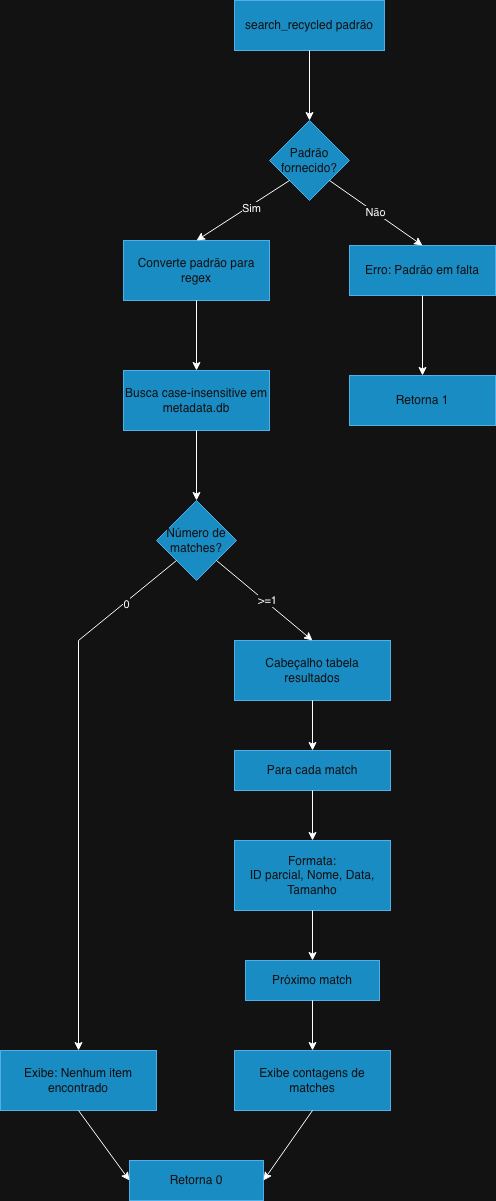

The diagram above was exported from draw.io. Its source (the exported page's mxGraphModel, read from the mxfile embedded in the PNG):
<mxGraphModel dx="1627" dy="1008" grid="1" gridSize="10" guides="1" tooltips="1" connect="1" arrows="1" fold="1" page="1" pageScale="1" pageWidth="827" pageHeight="1169" math="0" shadow="0">
  <root>
    <mxCell id="0" />
    <mxCell id="1" parent="0" />
    <mxCell id="C7OGdGt_1QPLpjAMPVSy-1" value="search_recycled padrão" style="rounded=0;whiteSpace=wrap;html=1;fillColor=#1ba1e2;fontColor=#ffffff;strokeColor=#006EAF;" vertex="1" parent="1">
      <mxGeometry x="339" y="30" width="150" height="50" as="geometry" />
    </mxCell>
    <mxCell id="C7OGdGt_1QPLpjAMPVSy-2" value="Padrão fornecido?" style="rhombus;whiteSpace=wrap;html=1;fillColor=#1ba1e2;fontColor=#ffffff;strokeColor=#006EAF;" vertex="1" parent="1">
      <mxGeometry x="374" y="150" width="80" height="80" as="geometry" />
    </mxCell>
    <mxCell id="C7OGdGt_1QPLpjAMPVSy-3" value="" style="endArrow=classic;html=1;rounded=0;exitX=0.5;exitY=1;exitDx=0;exitDy=0;entryX=0.5;entryY=0;entryDx=0;entryDy=0;" edge="1" parent="1" source="C7OGdGt_1QPLpjAMPVSy-1" target="C7OGdGt_1QPLpjAMPVSy-2">
      <mxGeometry width="50" height="50" relative="1" as="geometry">
        <mxPoint x="390" y="340" as="sourcePoint" />
        <mxPoint x="440" y="290" as="targetPoint" />
      </mxGeometry>
    </mxCell>
    <mxCell id="C7OGdGt_1QPLpjAMPVSy-4" value="Converte padrão para regex" style="rounded=0;whiteSpace=wrap;html=1;fillColor=#1ba1e2;fontColor=#ffffff;strokeColor=#006EAF;" vertex="1" parent="1">
      <mxGeometry x="228" y="270" width="146" height="60" as="geometry" />
    </mxCell>
    <mxCell id="C7OGdGt_1QPLpjAMPVSy-5" value="Erro: Padrão em falta" style="rounded=0;whiteSpace=wrap;html=1;fillColor=#1ba1e2;fontColor=#ffffff;strokeColor=#006EAF;" vertex="1" parent="1">
      <mxGeometry x="454" y="275" width="146" height="50" as="geometry" />
    </mxCell>
    <mxCell id="C7OGdGt_1QPLpjAMPVSy-6" value="" style="endArrow=classic;html=1;rounded=0;exitX=0;exitY=1;exitDx=0;exitDy=0;entryX=0.5;entryY=0;entryDx=0;entryDy=0;" edge="1" parent="1" source="C7OGdGt_1QPLpjAMPVSy-2" target="C7OGdGt_1QPLpjAMPVSy-4">
      <mxGeometry width="50" height="50" relative="1" as="geometry">
        <mxPoint x="390" y="340" as="sourcePoint" />
        <mxPoint x="440" y="290" as="targetPoint" />
      </mxGeometry>
    </mxCell>
    <mxCell id="C7OGdGt_1QPLpjAMPVSy-8" value="Sim" style="edgeLabel;html=1;align=center;verticalAlign=middle;resizable=0;points=[];" vertex="1" connectable="0" parent="C7OGdGt_1QPLpjAMPVSy-6">
      <mxGeometry x="-0.1433" y="2" relative="1" as="geometry">
        <mxPoint x="-1" as="offset" />
      </mxGeometry>
    </mxCell>
    <mxCell id="C7OGdGt_1QPLpjAMPVSy-7" value="Não" style="endArrow=classic;html=1;rounded=0;exitX=1;exitY=1;exitDx=0;exitDy=0;entryX=0.5;entryY=0;entryDx=0;entryDy=0;" edge="1" parent="1" source="C7OGdGt_1QPLpjAMPVSy-2" target="C7OGdGt_1QPLpjAMPVSy-5">
      <mxGeometry width="50" height="50" relative="1" as="geometry">
        <mxPoint x="390" y="340" as="sourcePoint" />
        <mxPoint x="440" y="290" as="targetPoint" />
      </mxGeometry>
    </mxCell>
    <mxCell id="C7OGdGt_1QPLpjAMPVSy-9" value="Busca case-insensitive em metadata.db" style="rounded=0;whiteSpace=wrap;html=1;fillColor=#1ba1e2;fontColor=#ffffff;strokeColor=#006EAF;" vertex="1" parent="1">
      <mxGeometry x="228" y="400" width="146" height="60" as="geometry" />
    </mxCell>
    <mxCell id="C7OGdGt_1QPLpjAMPVSy-10" value="Retorna 1" style="rounded=0;whiteSpace=wrap;html=1;fillColor=#1ba1e2;fontColor=#ffffff;strokeColor=#006EAF;" vertex="1" parent="1">
      <mxGeometry x="454" y="405" width="146" height="50" as="geometry" />
    </mxCell>
    <mxCell id="C7OGdGt_1QPLpjAMPVSy-11" value="" style="endArrow=classic;html=1;rounded=0;exitX=0.5;exitY=1;exitDx=0;exitDy=0;" edge="1" parent="1" source="C7OGdGt_1QPLpjAMPVSy-4" target="C7OGdGt_1QPLpjAMPVSy-9">
      <mxGeometry width="50" height="50" relative="1" as="geometry">
        <mxPoint x="390" y="470" as="sourcePoint" />
        <mxPoint x="440" y="420" as="targetPoint" />
      </mxGeometry>
    </mxCell>
    <mxCell id="C7OGdGt_1QPLpjAMPVSy-12" value="" style="endArrow=classic;html=1;rounded=0;exitX=0.5;exitY=1;exitDx=0;exitDy=0;entryX=0.5;entryY=0;entryDx=0;entryDy=0;" edge="1" parent="1" source="C7OGdGt_1QPLpjAMPVSy-5" target="C7OGdGt_1QPLpjAMPVSy-10">
      <mxGeometry width="50" height="50" relative="1" as="geometry">
        <mxPoint x="390" y="470" as="sourcePoint" />
        <mxPoint x="440" y="420" as="targetPoint" />
      </mxGeometry>
    </mxCell>
    <mxCell id="C7OGdGt_1QPLpjAMPVSy-13" value="Número de matches?" style="rhombus;whiteSpace=wrap;html=1;fillColor=#1ba1e2;fontColor=#ffffff;strokeColor=#006EAF;" vertex="1" parent="1">
      <mxGeometry x="261" y="530" width="80" height="80" as="geometry" />
    </mxCell>
    <mxCell id="C7OGdGt_1QPLpjAMPVSy-14" value="" style="endArrow=classic;html=1;rounded=0;exitX=0.5;exitY=1;exitDx=0;exitDy=0;entryX=0.5;entryY=0;entryDx=0;entryDy=0;" edge="1" parent="1" source="C7OGdGt_1QPLpjAMPVSy-9" target="C7OGdGt_1QPLpjAMPVSy-13">
      <mxGeometry width="50" height="50" relative="1" as="geometry">
        <mxPoint x="390" y="550" as="sourcePoint" />
        <mxPoint x="440" y="500" as="targetPoint" />
      </mxGeometry>
    </mxCell>
    <mxCell id="C7OGdGt_1QPLpjAMPVSy-15" value="Cabeçalho tabela&lt;div&gt;resultados&lt;/div&gt;" style="rounded=0;whiteSpace=wrap;html=1;fillColor=#1ba1e2;fontColor=#ffffff;strokeColor=#006EAF;" vertex="1" parent="1">
      <mxGeometry x="339" y="670" width="156" height="60" as="geometry" />
    </mxCell>
    <mxCell id="C7OGdGt_1QPLpjAMPVSy-16" value="" style="endArrow=classic;html=1;rounded=0;exitX=1;exitY=1;exitDx=0;exitDy=0;entryX=0.5;entryY=0;entryDx=0;entryDy=0;" edge="1" parent="1" source="C7OGdGt_1QPLpjAMPVSy-13" target="C7OGdGt_1QPLpjAMPVSy-15">
      <mxGeometry width="50" height="50" relative="1" as="geometry">
        <mxPoint x="390" y="830" as="sourcePoint" />
        <mxPoint x="440" y="780" as="targetPoint" />
      </mxGeometry>
    </mxCell>
    <mxCell id="C7OGdGt_1QPLpjAMPVSy-17" value="&amp;gt;=1" style="edgeLabel;html=1;align=center;verticalAlign=middle;resizable=0;points=[];" vertex="1" connectable="0" parent="C7OGdGt_1QPLpjAMPVSy-16">
      <mxGeometry x="0.0143" y="2" relative="1" as="geometry">
        <mxPoint as="offset" />
      </mxGeometry>
    </mxCell>
    <mxCell id="C7OGdGt_1QPLpjAMPVSy-18" value="Para cada match" style="rounded=0;whiteSpace=wrap;html=1;fillColor=#1ba1e2;fontColor=#ffffff;strokeColor=#006EAF;" vertex="1" parent="1">
      <mxGeometry x="339" y="780" width="156" height="40" as="geometry" />
    </mxCell>
    <mxCell id="C7OGdGt_1QPLpjAMPVSy-19" value="Formata:&lt;div&gt;ID parcial, Nome, Data,&lt;/div&gt;&lt;div&gt;Tamanho&lt;/div&gt;" style="rounded=0;whiteSpace=wrap;html=1;fillColor=#1ba1e2;fontColor=#ffffff;strokeColor=#006EAF;" vertex="1" parent="1">
      <mxGeometry x="339" y="870" width="156" height="70" as="geometry" />
    </mxCell>
    <mxCell id="C7OGdGt_1QPLpjAMPVSy-22" value="Próximo match" style="rounded=0;whiteSpace=wrap;html=1;fillColor=#1ba1e2;fontColor=#ffffff;strokeColor=#006EAF;" vertex="1" parent="1">
      <mxGeometry x="350" y="990" width="134" height="40" as="geometry" />
    </mxCell>
    <mxCell id="C7OGdGt_1QPLpjAMPVSy-23" value="Exibe contagens de matches" style="rounded=0;whiteSpace=wrap;html=1;fillColor=#1ba1e2;fontColor=#ffffff;strokeColor=#006EAF;" vertex="1" parent="1">
      <mxGeometry x="339" y="1080" width="156" height="60" as="geometry" />
    </mxCell>
    <mxCell id="C7OGdGt_1QPLpjAMPVSy-24" value="Exibe: Nenhum item encontrado" style="rounded=0;whiteSpace=wrap;html=1;fillColor=#1ba1e2;fontColor=#ffffff;strokeColor=#006EAF;" vertex="1" parent="1">
      <mxGeometry x="105" y="1080" width="156" height="60" as="geometry" />
    </mxCell>
    <mxCell id="C7OGdGt_1QPLpjAMPVSy-25" value="Retorna 0" style="rounded=0;whiteSpace=wrap;html=1;fillColor=#1ba1e2;fontColor=#ffffff;strokeColor=#006EAF;" vertex="1" parent="1">
      <mxGeometry x="234" y="1190" width="134" height="40" as="geometry" />
    </mxCell>
    <mxCell id="C7OGdGt_1QPLpjAMPVSy-26" value="" style="endArrow=classic;html=1;rounded=0;exitX=0;exitY=1;exitDx=0;exitDy=0;entryX=0.5;entryY=0;entryDx=0;entryDy=0;" edge="1" parent="1" source="C7OGdGt_1QPLpjAMPVSy-13" target="C7OGdGt_1QPLpjAMPVSy-24">
      <mxGeometry width="50" height="50" relative="1" as="geometry">
        <mxPoint x="420" y="970" as="sourcePoint" />
        <mxPoint x="470" y="920" as="targetPoint" />
        <Array as="points">
          <mxPoint x="183" y="670" />
        </Array>
      </mxGeometry>
    </mxCell>
    <mxCell id="C7OGdGt_1QPLpjAMPVSy-27" value="0" style="edgeLabel;html=1;align=center;verticalAlign=middle;resizable=0;points=[];" vertex="1" connectable="0" parent="C7OGdGt_1QPLpjAMPVSy-26">
      <mxGeometry x="-0.7504" y="1" relative="1" as="geometry">
        <mxPoint as="offset" />
      </mxGeometry>
    </mxCell>
    <mxCell id="C7OGdGt_1QPLpjAMPVSy-28" value="" style="endArrow=classic;html=1;rounded=0;exitX=0.5;exitY=1;exitDx=0;exitDy=0;entryX=0.5;entryY=0;entryDx=0;entryDy=0;" edge="1" parent="1" source="C7OGdGt_1QPLpjAMPVSy-15" target="C7OGdGt_1QPLpjAMPVSy-18">
      <mxGeometry width="50" height="50" relative="1" as="geometry">
        <mxPoint x="420" y="970" as="sourcePoint" />
        <mxPoint x="470" y="920" as="targetPoint" />
      </mxGeometry>
    </mxCell>
    <mxCell id="C7OGdGt_1QPLpjAMPVSy-29" value="" style="endArrow=classic;html=1;rounded=0;exitX=0.5;exitY=1;exitDx=0;exitDy=0;entryX=0.5;entryY=0;entryDx=0;entryDy=0;" edge="1" parent="1" source="C7OGdGt_1QPLpjAMPVSy-18" target="C7OGdGt_1QPLpjAMPVSy-19">
      <mxGeometry width="50" height="50" relative="1" as="geometry">
        <mxPoint x="420" y="970" as="sourcePoint" />
        <mxPoint x="470" y="920" as="targetPoint" />
      </mxGeometry>
    </mxCell>
    <mxCell id="C7OGdGt_1QPLpjAMPVSy-30" value="" style="endArrow=classic;html=1;rounded=0;exitX=0.5;exitY=1;exitDx=0;exitDy=0;entryX=0.5;entryY=0;entryDx=0;entryDy=0;" edge="1" parent="1" source="C7OGdGt_1QPLpjAMPVSy-19" target="C7OGdGt_1QPLpjAMPVSy-22">
      <mxGeometry width="50" height="50" relative="1" as="geometry">
        <mxPoint x="420" y="970" as="sourcePoint" />
        <mxPoint x="470" y="920" as="targetPoint" />
      </mxGeometry>
    </mxCell>
    <mxCell id="C7OGdGt_1QPLpjAMPVSy-31" value="" style="endArrow=classic;html=1;rounded=0;exitX=0.5;exitY=1;exitDx=0;exitDy=0;" edge="1" parent="1" source="C7OGdGt_1QPLpjAMPVSy-22" target="C7OGdGt_1QPLpjAMPVSy-23">
      <mxGeometry width="50" height="50" relative="1" as="geometry">
        <mxPoint x="420" y="970" as="sourcePoint" />
        <mxPoint x="470" y="920" as="targetPoint" />
      </mxGeometry>
    </mxCell>
    <mxCell id="C7OGdGt_1QPLpjAMPVSy-32" value="" style="endArrow=classic;html=1;rounded=0;exitX=0.5;exitY=1;exitDx=0;exitDy=0;entryX=0;entryY=0.5;entryDx=0;entryDy=0;" edge="1" parent="1" source="C7OGdGt_1QPLpjAMPVSy-24" target="C7OGdGt_1QPLpjAMPVSy-25">
      <mxGeometry width="50" height="50" relative="1" as="geometry">
        <mxPoint x="420" y="970" as="sourcePoint" />
        <mxPoint x="470" y="920" as="targetPoint" />
      </mxGeometry>
    </mxCell>
    <mxCell id="C7OGdGt_1QPLpjAMPVSy-33" value="" style="endArrow=classic;html=1;rounded=0;entryX=1;entryY=0.5;entryDx=0;entryDy=0;exitX=0.5;exitY=1;exitDx=0;exitDy=0;" edge="1" parent="1" source="C7OGdGt_1QPLpjAMPVSy-23" target="C7OGdGt_1QPLpjAMPVSy-25">
      <mxGeometry width="50" height="50" relative="1" as="geometry">
        <mxPoint x="420" y="970" as="sourcePoint" />
        <mxPoint x="470" y="920" as="targetPoint" />
      </mxGeometry>
    </mxCell>
  </root>
</mxGraphModel>